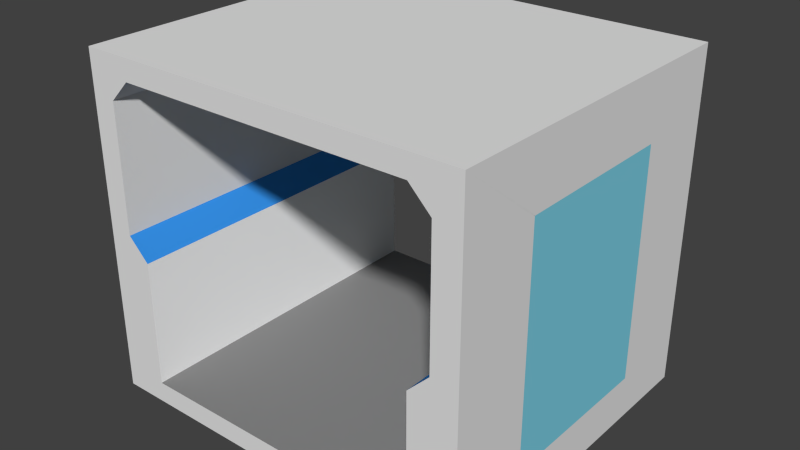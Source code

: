 # Source: windowed.blend  (saved by Blender 2.76.0; exported with 4.5.12 LTS)
import bpy
from mathutils import Matrix  # noqa: F401  (used for matrix-valued properties, if any)

bpy.ops.wm.read_factory_settings(use_empty=True)
scene = bpy.context.scene
scene.name = 'Scene'

# ---- collections
col_collection_1 = bpy.data.collections.new('Collection 1'); scene.collection.children.link(col_collection_1)

# ---- materials (node trees are filled in below, after node groups)
mat_down = bpy.data.materials.new('down')
mat_down.alpha_threshold = 0.0
mat_down.use_transparent_shadow = False
mat_down.diffuse_color = (1.0, 1.0, 1.0, 1.0)
mat_down.roughness = 0.5
mat_down.specular_intensity = 0.5064
mat_down.line_color = (0.0, 0.0, 0.0, 1.0)
mat_floor = bpy.data.materials.new('floor')
mat_floor.alpha_threshold = 0.0
mat_floor.use_transparent_shadow = False
mat_floor.diffuse_color = (0.2529, 0.2529, 0.2529, 1.0)
mat_floor.specular_color = (0.1149, 0.1149, 0.1149)
mat_floor.roughness = 0.5
mat_floor.specular_intensity = 0.1847
mat_border = bpy.data.materials.new('border')
mat_border.alpha_threshold = 0.0
mat_border.use_transparent_shadow = False
mat_border.diffuse_color = (0.03758, 0.2833, 0.8, 1.0)
mat_border.specular_color = (0.9243, 0.9068, 1.0)
mat_border.roughness = 0.5
mat_glass = bpy.data.materials.new('Glass')
mat_glass.alpha_threshold = 0.0
mat_glass.use_transparent_shadow = False
mat_glass.diffuse_color = (0.2128, 0.647, 0.8, 1.0)
mat_glass.roughness = 0.5
mat_glass.specular_intensity = 1.0
mat_up = bpy.data.materials.new('up')
mat_up.alpha_threshold = 0.0
mat_up.use_transparent_shadow = False
mat_up.roughness = 0.5
mat_default = bpy.data.materials.new('default')
mat_default.alpha_threshold = 0.0
mat_default.use_transparent_shadow = False
mat_default.roughness = 0.5

# ---- material node trees

# ---- world
world_world = bpy.data.worlds.new('World'); scene.world = world_world
world_world.color = (0.05088, 0.05088, 0.05088)
world_world.use_sun_shadow = False
world_world.sun_shadow_jitter_overblur = 0.0
world_world.cycles.sampling_method = 'MANUAL'
world_world.cycles.sample_map_resolution = 256

# ---- meshes
me_cube = bpy.data.meshes.new('Cube')
me_cube.from_pydata([(1.0, 1.0, 0.0), (1.0, -1.0, 0.0), (-1.0, -1.0, 0.0), (-1.0, 1.0, 0.0), (1.0, 1.0, 0.75), (1.0, -1.0, 0.75), (-1.0, -1.0, 0.75), (-1.0, 1.0, 0.75), (1.156, -1.0, -0.875), (1.156, 1.0, -0.875), (0.875, -1.0, 0.875), (0.875, -1.0, -0.875), (0.875, -1.0, -0.125), (-0.875, -1.0, -0.875), (0.875, 1.0, -0.125), (0.875, 1.0, -0.875), (0.875, 1.0, 0.875), (-0.875, 1.0, 0.875), (-0.875, 1.0, -0.125), (-0.875, -1.0, -0.125), (1.156, -1.0, 1.0), (1.156, 1.0, 1.0), (1.156, -1.0, -1.0), (-0.875, 1.0, -0.875), (1.156, 1.0, -1.0), (-0.875, -1.0, 0.875), (-1.145, 1.0, -1.0), (-1.145, -1.0, 1.0), (-1.145, 1.0, 1.0), (-1.145, -1.0, -0.875), (-1.145, 1.0, -0.875), (-1.145, -1.0, -1.0), (1.0, 0.5, 0.0), (1.0, -0.5, 0.0), (0.875, -0.5, -0.875), (1.0, -0.5, 0.75), (0.875, -0.5, -0.125), (1.0, 0.5, 0.75), (0.875, 0.5, -0.125), (1.098, -0.5, -0.7417), (0.875, 0.5, -0.875), (0.875, -0.5, -0.7417), (0.875, 0.5, -0.7417), (1.0, -0.5, 0.6167), (1.0, 0.5, 0.6167), (1.156, -0.5, -0.7417), (1.156, 0.5, -0.7417), (1.156, -0.5, 0.617), (1.156, -0.5, 0.6167), (1.156, 0.5, 0.6167)], [(39, 45)], [(28, 30, 26, 31, 29, 27), (20, 21, 28, 27), (20, 27, 29, 13, 19, 2, 6, 25, 10, 5, 1, 12, 11, 8), (33, 36, 12, 1), (18, 23, 30, 28, 21, 9, 15, 14, 0, 4, 16, 17, 7, 3), (11, 13, 29, 31, 22, 8), (24, 26, 30, 23, 15, 9), (41, 42, 40, 34), (26, 24, 22, 31), (25, 6, 7, 17), (19, 13, 23, 18), (18, 3, 2, 19), (0, 14, 38, 32), (3, 7, 6, 2), (35, 37, 44, 43), (48, 49, 46, 45, 47), (43, 44, 49, 48), (21, 20, 48, 49), (37, 4, 0, 32), (12, 36, 41, 34, 11), (16, 4, 37, 35, 5, 10), (5, 35, 33, 1), (17, 16, 10, 25), (15, 40, 42, 38, 14), (42, 41, 45, 46), (46, 49, 44, 32, 38, 42), (20, 8, 45, 47), (21, 49, 46, 9), (22, 24, 9, 46, 45, 8), (13, 11, 34, 40, 15, 23), (45, 41, 36, 33, 43, 48)])
me_cube.polygons.foreach_set('material_index', [5, 5, 5, 2, 5, 5, 5, 0, 5, 4, 0, 2, 2, 4, 4, 3, 4, 5, 4, 0, 4, 4, 0, 0, 1, 4, 5, 5, 5, 1, 4])
_uv = me_cube.uv_layers.new(name='UVMap')
_uv.uv.foreach_set('vector', [0.001001, 0.2847, 0.001001, 0.01873, 0.001001, 0.001001, 0.2847, 0.001001, 0.2847, 0.01873, 0.2847, 0.2847, 0.2847, 0.2867, 0.001001, 0.2867, 0.001001, 0.5704, 0.2847, 0.5704, 0.2867, 0.2847, 0.2867, 0.001001, 0.5704, 0.001001, 0.5704, 0.03431, 0.4569, 0.03431, 0.438, 0.0189, 0.3245, 0.0189, 0.3056, 0.03431, 0.3056, 0.25, 0.3245, 0.2655, 0.438, 0.2655, 0.4569, 0.25, 0.5704, 0.25, 0.5704, 0.2847, 0.999, 0.001001, 0.9296, 0.001001, 0.9296, 0.07043, 0.999, 0.07043, 0.1145, 0.6057, 0.001001, 0.6057, 0.001001, 0.5724, 0.2847, 0.5724, 0.2847, 0.8561, 0.001001, 0.8561, 0.001001, 0.8215, 0.1145, 0.8215, 0.1334, 0.8369, 0.2469, 0.8369, 0.2658, 0.8215, 0.2658, 0.6057, 0.2469, 0.5903, 0.1334, 0.5903, 0.3581, 0.6334, 0.3581, 0.5806, 0.3581, 0.5724, 0.6419, 0.5724, 0.6419, 0.6419, 0.3581, 0.6419, 0.8581, 0.2847, 0.8581, 0.001001, 0.9276, 0.001001, 0.9276, 0.03431, 0.9276, 0.25, 0.9276, 0.2847, 0.4296, 0.9276, 0.5704, 0.9276, 0.5704, 0.8581, 0.4296, 0.8581, 0.8561, 0.001001, 0.5724, 0.001001, 0.5724, 0.2847, 0.8561, 0.2847, 0.7133, 0.5724, 0.6439, 0.5724, 0.6439, 0.8561, 0.7133, 0.8561, 0.6419, 0.7133, 0.6419, 0.6439, 0.3581, 0.6439, 0.3581, 0.7133, 0.7847, 0.5724, 0.7153, 0.5724, 0.7153, 0.8561, 0.7847, 0.8561, 0.9276, 0.7867, 0.8581, 0.7867, 0.8581, 0.8561, 0.9276, 0.8561, 0.6419, 0.8561, 0.6419, 0.7867, 0.3581, 0.7867, 0.3581, 0.8561, 0.9276, 0.7133, 0.9276, 0.5724, 0.8581, 0.5724, 0.8581, 0.7133, 0.1419, 0.999, 0.001001, 0.999, 0.001001, 0.8581, 0.1419, 0.8581, 0.1419, 0.999, 0.5724, 0.9276, 0.7133, 0.9276, 0.7133, 0.8581, 0.5724, 0.8581, 0.9276, 0.5704, 0.9276, 0.4296, 0.8581, 0.4296, 0.8581, 0.5704, 0.999, 0.07243, 0.9296, 0.07243, 0.9296, 0.1419, 0.999, 0.1419, 0.9276, 0.9276, 0.8581, 0.9276, 0.8581, 0.8705, 0.8581, 0.8581, 0.9276, 0.8581, 0.4276, 0.9276, 0.1439, 0.9276, 0.1439, 0.9102, 0.1439, 0.8755, 0.1439, 0.8581, 0.4276, 0.8581, 0.9276, 0.7153, 0.8581, 0.7153, 0.8581, 0.7847, 0.9276, 0.7847, 0.8561, 0.2867, 0.5724, 0.2867, 0.5724, 0.5704, 0.8561, 0.5704, 0.9296, 0.1439, 0.999, 0.1439, 0.999, 0.1562, 0.999, 0.2133, 0.9296, 0.2133, 0.9276, 0.4276, 0.9276, 0.2867, 0.8581, 0.2867, 0.8581, 0.4276, 0.8561, 0.8581, 0.8561, 0.9276, 0.7779, 0.9276, 0.7779, 0.8961, 0.7153, 0.8897, 0.7153, 0.8581, 0.8561, 0.8561, 0.8561, 0.5724, 0.7867, 0.5724, 0.7867, 0.8561, 0.6419, 0.7847, 0.6419, 0.7153, 0.3581, 0.7153, 0.3581, 0.7847, 0.3561, 0.8561, 0.2867, 0.8561, 0.2867, 0.7189, 0.3041, 0.5724, 0.3388, 0.5724, 0.3561, 0.7189, 0.5704, 0.2867, 0.5704, 0.5704, 0.4995, 0.5704, 0.3576, 0.5704, 0.2867, 0.5704, 0.2867, 0.2867, 0.2847, 0.999, 0.1439, 0.999, 0.1439, 0.9675, 0.2065, 0.9611, 0.2065, 0.9296, 0.2847, 0.9296])
me_cube.materials.append(mat_down)
me_cube.materials.append(mat_floor)
me_cube.materials.append(mat_border)
me_cube.materials.append(mat_glass)
me_cube.materials.append(mat_up)
me_cube.materials.append(mat_default)
me_cube.use_remesh_preserve_volume = False
me_cube.use_remesh_preserve_attributes = False
me_cube.use_mirror_vertex_groups = False
me_cube.update()

# ---- objects
ob_cube = bpy.data.objects.new('Cube', me_cube)

# ---- transforms, parenting, visibility, modifiers, constraints
ob_cube.location = (0.02888, 0.1638, 1.311)
ob_cube.scale = (1.5, 1.5, 1.5)
ob_cube.lock_rotations_4d = False
ob_cube.empty_display_type = 'ARROWS'
ob_cube.lineart.crease_threshold = 0.0
_m = ob_cube.modifiers.new('Collision', 'COLLISION')

# ---- collection membership
col_collection_1.objects.link(ob_cube)

# ---- scene / render settings (as saved in the file)
scene.frame_start = 1; scene.frame_end = 250; scene.frame_set(1)
scene.render.engine = 'BLENDER_EEVEE_NEXT'
scene.render.resolution_percentage = 50
scene.render.dither_intensity = 0.0
scene.cycles.use_denoising = False
scene.cycles.samples = 10
scene.cycles.sampling_pattern = 'TABULATED_SOBOL'
scene.cycles.light_sampling_threshold = 0.0
scene.cycles.use_adaptive_sampling = False
scene.cycles.use_light_tree = False
scene.cycles.blur_glossy = 0.0
scene.cycles.pixel_filter_type = 'GAUSSIAN'
scene.cycles.sample_clamp_indirect = 0.0
scene.view_settings.view_transform = 'Standard'
bpy.context.view_layer.update()

# ---- added for rendering (the .blend has no active camera and no usable light): camera, sun
cam_auto = bpy.data.cameras.new('AutoCamera')
cam_auto.lens = 50.0
cam_auto.sensor_width = 36.0
cam_auto.clip_end = 1000.0
ob_auto_camera = bpy.data.objects.new('AutoCamera', cam_auto)
scene.collection.objects.link(ob_auto_camera)
ob_auto_camera.location = (5.09786, -5.90903, 5.35908)
ob_auto_camera.rotation_euler = (1.09748, -7.21219e-08, 0.694738)
scene.camera = ob_auto_camera
light_auto_sun = bpy.data.lights.new('AutoSun', 'SUN')
light_auto_sun.energy = 3.0
light_auto_sun.angle = 0.0523599
ob_auto_sun = bpy.data.objects.new('AutoSun', light_auto_sun)
scene.collection.objects.link(ob_auto_sun)
ob_auto_sun.rotation_euler = (0.872665, 0.174533, 0.523599)
bpy.context.view_layer.update()
